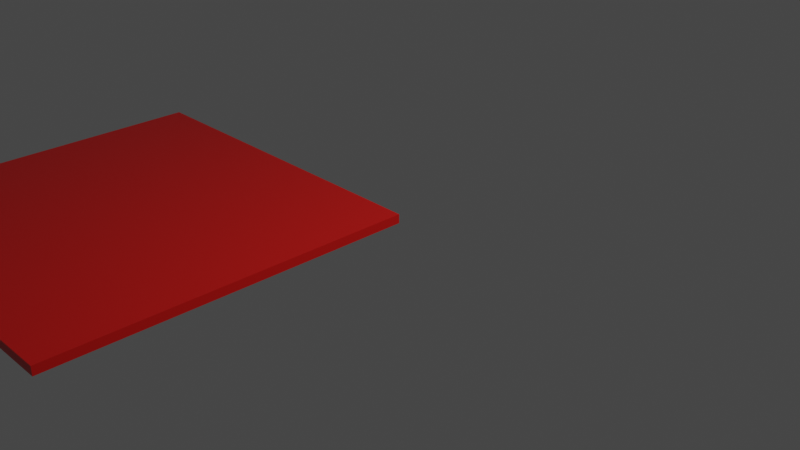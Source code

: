 # Source: Nuevamesa.blend  (saved by Blender 3.2.14; exported with 4.5.12 LTS)
import bpy
from mathutils import Matrix  # noqa: F401  (used for matrix-valued properties, if any)

bpy.ops.wm.read_factory_settings(use_empty=True)
scene = bpy.context.scene
scene.name = 'Scene'

# ---- collections
col_collection = bpy.data.collections.new('Collection'); scene.collection.children.link(col_collection)

# ---- materials (node trees are filled in below, after node groups)
mat_material = bpy.data.materials.new('Material')
mat_material.alpha_threshold = 0.0
mat_material.use_transparent_shadow = False
mat_material.line_color = (0.0, 0.0, 0.0, 1.0)

# ---- material node trees
mat_material.use_nodes = True; mat_material.node_tree.nodes.clear()
_N = mat_material.node_tree.nodes; _L = mat_material.node_tree.links
n0 = _N.new('ShaderNodeOutputMaterial'); n0.name = 'Material Output'; n0.location = (300, 300)
n1 = _N.new('ShaderNodeBsdfPrincipled'); n1.name = 'Principled BSDF'; n1.location = (10, 300)
n1.distribution = 'GGX'
n1.subsurface_method = 'RANDOM_WALK_SKIN'
n1.inputs[0].default_value = (0.686, 0.006901, 0.004505, 1.0)
n1.inputs[2].default_value = 0.4
n1.inputs[3].default_value = 1.45
n1.inputs[27].default_value = (0.0, 0.0, 0.0, 1.0)
n1.inputs[28].default_value = 1.0
_L.new(n1.outputs[0], n0.inputs[0])
n0.is_active_output = True

# ---- world
world_world = bpy.data.worlds.new('World'); scene.world = world_world
world_world.use_nodes = True; world_world.node_tree.nodes.clear()
_N = world_world.node_tree.nodes; _L = world_world.node_tree.links
n0 = _N.new('ShaderNodeOutputWorld'); n0.name = 'World Output'; n0.location = (300, 300)
n1 = _N.new('ShaderNodeBackground'); n1.name = 'Background'; n1.location = (10, 300)
n1.inputs[0].default_value = (0.05088, 0.05088, 0.05088, 1.0)
_L.new(n1.outputs[0], n0.inputs[0])
n0.is_active_output = True
world_world.color = (0.05088, 0.05088, 0.05088)
world_world.use_sun_shadow = False
world_world.sun_shadow_jitter_overblur = 0.0

# ---- cameras
cam_camera = bpy.data.cameras.new('Camera')
cam_camera.clip_end = 100.0
cam_camera.ortho_scale = 7.314

# ---- lights
light_light = bpy.data.lights.new('Light', 'POINT')
light_light.transmission_factor = 0.0
light_light.energy = 1000.0
light_light.shadow_soft_size = 0.1
light_light.shadow_maximum_resolution = 0.006
light_light.use_absolute_resolution = True

# ---- meshes
me_cube = bpy.data.meshes.new('Cube')
me_cube.from_pydata([(1.0, 1.0, 1.0), (1.0, 1.0, -1.0), (1.0, -1.0, 1.0), (1.0, -1.0, -1.0), (-1.0, 1.0, 1.0), (-1.0, 1.0, -1.0), (-1.0, -1.0, 1.0), (-1.0, -1.0, -1.0)], [], [(0, 4, 6, 2), (3, 2, 6, 7), (7, 6, 4, 5), (5, 1, 3, 7), (1, 0, 2, 3), (5, 4, 0, 1)])
_uv = me_cube.uv_layers.new(name='UVMap')
_uv.uv.foreach_set('vector', [0.625, 0.5, 0.875, 0.5, 0.875, 0.75, 0.625, 0.75, 0.375, 0.75, 0.625, 0.75, 0.625, 1.0, 0.375, 1.0, 0.375, 0.0, 0.625, 0.0, 0.625, 0.25, 0.375, 0.25, 0.125, 0.5, 0.375, 0.5, 0.375, 0.75, 0.125, 0.75, 0.375, 0.5, 0.625, 0.5, 0.625, 0.75, 0.375, 0.75, 0.375, 0.25, 0.625, 0.25, 0.625, 0.5, 0.375, 0.5])
me_cube.materials.append(mat_material)
me_cube.use_mirror_vertex_groups = False
me_cube.update()

# ---- objects
ob_cube = bpy.data.objects.new('Cube', me_cube)
ob_light = bpy.data.objects.new('Light', light_light)
ob_camera = bpy.data.objects.new('Camera', cam_camera)

# ---- transforms, parenting, visibility, modifiers, constraints
ob_cube.location = (-2.0, -2.0, 0.0)
ob_cube.scale = (2.0, 2.0, 0.05)
ob_cube.lock_rotations_4d = False
ob_cube.empty_display_type = 'ARROWS'
ob_cube.lineart.crease_threshold = 0.0
ob_light.location = (4.076, 1.005, 5.904)
ob_light.rotation_euler = (0.6503, 0.05522, 1.866)
ob_light.lock_rotations_4d = False
ob_light.empty_display_type = 'ARROWS'
ob_light.color = (0.0, 0.0, 0.0, 0.0)
ob_light.lineart.crease_threshold = 0.0
ob_camera.location = (7.359, -6.926, 4.958)
ob_camera.rotation_euler = (1.109, 0.0, 0.8149)
ob_camera.lock_rotations_4d = False
ob_camera.empty_display_type = 'ARROWS'
ob_camera.color = (0.0, 0.0, 0.0, 0.0)
ob_camera.display_type = 'WIRE'
ob_camera.lineart.crease_threshold = 0.0

# ---- collection membership
col_collection.objects.link(ob_cube)
col_collection.objects.link(ob_light)
col_collection.objects.link(ob_camera)

# ---- scene / render settings (as saved in the file)
scene.camera = ob_camera
scene.frame_start = 1; scene.frame_end = 250; scene.frame_set(1)
scene.render.engine = 'BLENDER_EEVEE_NEXT'
scene.cycles.sampling_pattern = 'TABULATED_SOBOL'
scene.cycles.use_light_tree = False
scene.view_settings.view_transform = 'Filmic'
bpy.context.view_layer.update()
